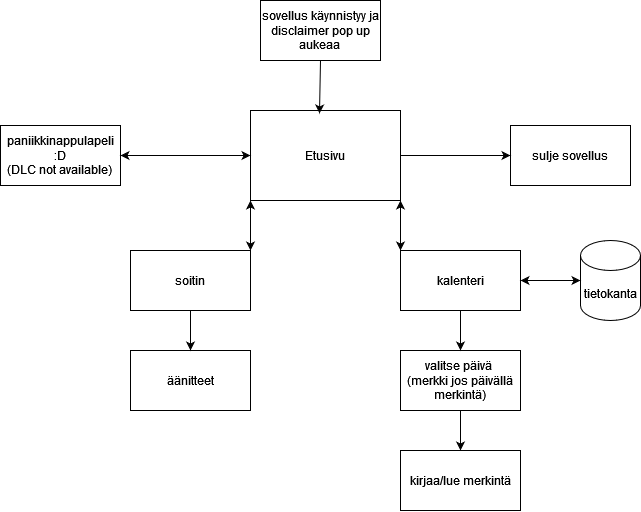

The diagram above was exported from draw.io. Its source (the exported page's mxGraphModel, read from the mxfile embedded in the PNG):
<mxGraphModel dx="1235" dy="666" grid="1" gridSize="10" guides="1" tooltips="1" connect="1" arrows="1" fold="1" page="1" pageScale="1" pageWidth="827" pageHeight="1169" math="0" shadow="0">
  <root>
    <mxCell id="0" />
    <mxCell id="1" parent="0" />
    <mxCell id="DEsEWaqyKg0AzU0tmRKH-1" value="Etusivu" style="rounded=0;whiteSpace=wrap;html=1;" parent="1" vertex="1">
      <mxGeometry x="330" y="140" width="150" height="90" as="geometry" />
    </mxCell>
    <mxCell id="DEsEWaqyKg0AzU0tmRKH-2" value="soitin" style="rounded=0;whiteSpace=wrap;html=1;" parent="1" vertex="1">
      <mxGeometry x="210" y="280" width="120" height="60" as="geometry" />
    </mxCell>
    <mxCell id="DEsEWaqyKg0AzU0tmRKH-3" value="kalenteri" style="rounded=0;whiteSpace=wrap;html=1;" parent="1" vertex="1">
      <mxGeometry x="480" y="280" width="120" height="60" as="geometry" />
    </mxCell>
    <mxCell id="DEsEWaqyKg0AzU0tmRKH-5" value="" style="endArrow=classic;startArrow=classic;html=1;rounded=0;entryX=0;entryY=1;entryDx=0;entryDy=0;exitX=1;exitY=0;exitDx=0;exitDy=0;" parent="1" source="DEsEWaqyKg0AzU0tmRKH-2" target="DEsEWaqyKg0AzU0tmRKH-1" edge="1">
      <mxGeometry width="50" height="50" relative="1" as="geometry">
        <mxPoint x="270" y="280" as="sourcePoint" />
        <mxPoint x="320" y="230" as="targetPoint" />
      </mxGeometry>
    </mxCell>
    <mxCell id="DEsEWaqyKg0AzU0tmRKH-6" value="" style="endArrow=classic;startArrow=classic;html=1;rounded=0;entryX=1;entryY=1;entryDx=0;entryDy=0;exitX=0;exitY=0;exitDx=0;exitDy=0;" parent="1" source="DEsEWaqyKg0AzU0tmRKH-3" target="DEsEWaqyKg0AzU0tmRKH-1" edge="1">
      <mxGeometry width="50" height="50" relative="1" as="geometry">
        <mxPoint x="490" y="290" as="sourcePoint" />
        <mxPoint x="540" y="240" as="targetPoint" />
      </mxGeometry>
    </mxCell>
    <mxCell id="DEsEWaqyKg0AzU0tmRKH-7" value="äänitteet" style="rounded=0;whiteSpace=wrap;html=1;" parent="1" vertex="1">
      <mxGeometry x="210" y="380" width="120" height="60" as="geometry" />
    </mxCell>
    <mxCell id="DEsEWaqyKg0AzU0tmRKH-8" value="" style="endArrow=classic;html=1;rounded=0;exitX=0.5;exitY=1;exitDx=0;exitDy=0;entryX=0.5;entryY=0;entryDx=0;entryDy=0;" parent="1" source="DEsEWaqyKg0AzU0tmRKH-2" target="DEsEWaqyKg0AzU0tmRKH-7" edge="1">
      <mxGeometry width="50" height="50" relative="1" as="geometry">
        <mxPoint x="260" y="380" as="sourcePoint" />
        <mxPoint x="400" y="470" as="targetPoint" />
      </mxGeometry>
    </mxCell>
    <mxCell id="DEsEWaqyKg0AzU0tmRKH-23" value="sulje sovellus" style="rounded=0;whiteSpace=wrap;html=1;" parent="1" vertex="1">
      <mxGeometry x="590" y="155" width="120" height="60" as="geometry" />
    </mxCell>
    <mxCell id="DEsEWaqyKg0AzU0tmRKH-24" value="" style="endArrow=classic;html=1;rounded=0;entryX=0;entryY=0.5;entryDx=0;entryDy=0;" parent="1" source="DEsEWaqyKg0AzU0tmRKH-1" target="DEsEWaqyKg0AzU0tmRKH-23" edge="1">
      <mxGeometry width="50" height="50" relative="1" as="geometry">
        <mxPoint x="480" y="235" as="sourcePoint" />
        <mxPoint x="550.7106781186548" y="185" as="targetPoint" />
      </mxGeometry>
    </mxCell>
    <mxCell id="DEsEWaqyKg0AzU0tmRKH-29" value="" style="edgeStyle=orthogonalEdgeStyle;rounded=0;orthogonalLoop=1;jettySize=auto;html=1;" parent="1" source="DEsEWaqyKg0AzU0tmRKH-25" target="DEsEWaqyKg0AzU0tmRKH-26" edge="1">
      <mxGeometry relative="1" as="geometry" />
    </mxCell>
    <mxCell id="DEsEWaqyKg0AzU0tmRKH-25" value="valitse päivä&amp;nbsp;&lt;br&gt;(merkki jos päivällä merkintä)" style="rounded=0;whiteSpace=wrap;html=1;" parent="1" vertex="1">
      <mxGeometry x="480" y="380" width="120" height="60" as="geometry" />
    </mxCell>
    <mxCell id="DEsEWaqyKg0AzU0tmRKH-26" value="kirjaa/lue merkintä" style="rounded=0;whiteSpace=wrap;html=1;" parent="1" vertex="1">
      <mxGeometry x="480" y="480" width="120" height="60" as="geometry" />
    </mxCell>
    <mxCell id="DEsEWaqyKg0AzU0tmRKH-27" value="" style="endArrow=classic;html=1;rounded=0;entryX=0.5;entryY=0;entryDx=0;entryDy=0;exitX=0.5;exitY=1;exitDx=0;exitDy=0;" parent="1" source="DEsEWaqyKg0AzU0tmRKH-3" target="DEsEWaqyKg0AzU0tmRKH-25" edge="1">
      <mxGeometry width="50" height="50" relative="1" as="geometry">
        <mxPoint x="670" y="440" as="sourcePoint" />
        <mxPoint x="720" y="390" as="targetPoint" />
      </mxGeometry>
    </mxCell>
    <mxCell id="DEsEWaqyKg0AzU0tmRKH-30" value="&lt;div&gt;paniikkinappulapeli :D&lt;/div&gt;&lt;div&gt;(DLC not available)&lt;br&gt;&lt;/div&gt;" style="rounded=0;whiteSpace=wrap;html=1;" parent="1" vertex="1">
      <mxGeometry x="80" y="155" width="120" height="60" as="geometry" />
    </mxCell>
    <mxCell id="DEsEWaqyKg0AzU0tmRKH-31" value="" style="endArrow=classic;startArrow=classic;html=1;rounded=0;exitX=1;exitY=0.5;exitDx=0;exitDy=0;entryX=0;entryY=0.5;entryDx=0;entryDy=0;" parent="1" source="DEsEWaqyKg0AzU0tmRKH-30" target="DEsEWaqyKg0AzU0tmRKH-1" edge="1">
      <mxGeometry width="50" height="50" relative="1" as="geometry">
        <mxPoint x="240" y="240" as="sourcePoint" />
        <mxPoint x="290" y="190" as="targetPoint" />
      </mxGeometry>
    </mxCell>
    <mxCell id="l---mPLH-t62satmcvCK-1" value="&lt;div&gt;sovellus käynnistyy ja&lt;/div&gt;&lt;div&gt;disclaimer pop up&lt;/div&gt;&lt;div&gt;aukeaa&lt;br&gt;&lt;/div&gt;" style="rounded=0;whiteSpace=wrap;html=1;" vertex="1" parent="1">
      <mxGeometry x="340" y="30" width="120" height="60" as="geometry" />
    </mxCell>
    <mxCell id="l---mPLH-t62satmcvCK-2" value="" style="endArrow=classic;html=1;rounded=0;exitX=0.5;exitY=1;exitDx=0;exitDy=0;entryX=0.46;entryY=0.033;entryDx=0;entryDy=0;entryPerimeter=0;" edge="1" parent="1" source="l---mPLH-t62satmcvCK-1" target="DEsEWaqyKg0AzU0tmRKH-1">
      <mxGeometry width="50" height="50" relative="1" as="geometry">
        <mxPoint x="390" y="160" as="sourcePoint" />
        <mxPoint x="400" y="130" as="targetPoint" />
      </mxGeometry>
    </mxCell>
    <mxCell id="l---mPLH-t62satmcvCK-4" value="tietokanta" style="shape=cylinder3;whiteSpace=wrap;html=1;boundedLbl=1;backgroundOutline=1;size=15;" vertex="1" parent="1">
      <mxGeometry x="660" y="270" width="60" height="80" as="geometry" />
    </mxCell>
    <mxCell id="l---mPLH-t62satmcvCK-6" value="" style="endArrow=classic;startArrow=classic;html=1;rounded=0;entryX=0;entryY=0.5;entryDx=0;entryDy=0;entryPerimeter=0;" edge="1" parent="1" source="DEsEWaqyKg0AzU0tmRKH-3" target="l---mPLH-t62satmcvCK-4">
      <mxGeometry width="50" height="50" relative="1" as="geometry">
        <mxPoint x="600" y="360" as="sourcePoint" />
        <mxPoint x="670.7106781186548" y="310" as="targetPoint" />
      </mxGeometry>
    </mxCell>
  </root>
</mxGraphModel>